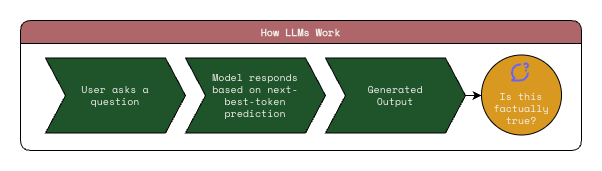

The diagram above was exported from draw.io. Its source (the exported page's mxGraphModel, read from the mxfile embedded in the PNG):
<mxGraphModel dx="2576" dy="636" grid="1" gridSize="10" guides="1" tooltips="1" connect="1" arrows="1" fold="1" page="0" pageScale="1" pageWidth="1654" pageHeight="1169" math="0" shadow="0">
  <root>
    <mxCell id="0" />
    <mxCell id="1" parent="0" />
    <mxCell id="ZCRHQZuS9LGmoo-b4b8O-5" parent="1" style="swimlane;whiteSpace=wrap;html=1;rounded=1;fillColor=light-dark(#ae666a, #ededed);fontColor=light-dark(#f1f0ec, #ededed);strokeColor=light-dark(#000001, #ededed);fontFamily=Space Mono;fontSource=https%3A%2F%2Ffonts.googleapis.com%2Fcss%3Ffamily%3DSpace%2BMono;fontSize=10;" value="How LLMs Work" vertex="1">
      <mxGeometry height="130" width="561" x="-1471" y="130" as="geometry" />
    </mxCell>
    <mxCell id="ZCRHQZuS9LGmoo-b4b8O-6" parent="ZCRHQZuS9LGmoo-b4b8O-5" style="shape=step;perimeter=stepPerimeter;whiteSpace=wrap;html=1;fixedSize=1;perimeterSpacing=0;spacingLeft=22;spacingRight=22;fontColor=light-dark(#f1f0ec, #ededed);fillColor=light-dark(#1f542b, #ededed);strokeColor=light-dark(#000001, #ededed);fontFamily=Space Mono;fontSource=https%3A%2F%2Ffonts.googleapis.com%2Fcss%3Ffamily%3DSpace%2BMono;fontSize=10;" value="User asks a question" vertex="1">
      <mxGeometry height="75" width="140" x="25" y="37.5" as="geometry" />
    </mxCell>
    <mxCell id="ZCRHQZuS9LGmoo-b4b8O-7" parent="ZCRHQZuS9LGmoo-b4b8O-5" style="shape=step;perimeter=stepPerimeter;whiteSpace=wrap;html=1;fixedSize=1;perimeterSpacing=0;spacingLeft=22;spacingRight=22;fontColor=light-dark(#f1f0ec, #ededed);fillColor=light-dark(#1f542b, #ededed);strokeColor=light-dark(#000001, #ededed);fontFamily=Space Mono;fontSource=https%3A%2F%2Ffonts.googleapis.com%2Fcss%3Ffamily%3DSpace%2BMono;fontSize=10;" value="Model responds based on next-best-token prediction" vertex="1">
      <mxGeometry height="75" width="140" x="165" y="37.5" as="geometry" />
    </mxCell>
    <mxCell id="ZCRHQZuS9LGmoo-b4b8O-18" edge="1" parent="ZCRHQZuS9LGmoo-b4b8O-5" source="ZCRHQZuS9LGmoo-b4b8O-8" style="edgeStyle=orthogonalEdgeStyle;rounded=0;orthogonalLoop=1;jettySize=auto;html=1;exitX=1;exitY=0.5;exitDx=0;exitDy=0;entryX=0;entryY=0.5;entryDx=0;entryDy=0;strokeColor=light-dark(#000001, #ededed);fontFamily=Space Mono;fontSource=https%3A%2F%2Ffonts.googleapis.com%2Fcss%3Ffamily%3DSpace%2BMono;fontSize=10;" target="ZCRHQZuS9LGmoo-b4b8O-16">
      <mxGeometry relative="1" as="geometry" />
    </mxCell>
    <mxCell id="ZCRHQZuS9LGmoo-b4b8O-8" parent="ZCRHQZuS9LGmoo-b4b8O-5" style="shape=step;perimeter=stepPerimeter;whiteSpace=wrap;html=1;fixedSize=1;perimeterSpacing=0;spacingLeft=22;spacingRight=22;fontColor=light-dark(#f1f0ec, #ededed);fillColor=light-dark(#1f542b, #ededed);strokeColor=light-dark(#000001, #ededed);fontFamily=Space Mono;fontSource=https%3A%2F%2Ffonts.googleapis.com%2Fcss%3Ffamily%3DSpace%2BMono;fontSize=10;" value="Generated Output" vertex="1">
      <mxGeometry height="75" width="140" x="305" y="37.5" as="geometry" />
    </mxCell>
    <mxCell id="ZCRHQZuS9LGmoo-b4b8O-16" parent="ZCRHQZuS9LGmoo-b4b8O-5" style="ellipse;whiteSpace=wrap;html=1;aspect=fixed;fillColor=light-dark(#d99920, #ededed);strokeColor=light-dark(#000001, #ededed);fontFamily=Space Mono;fontSource=https%3A%2F%2Ffonts.googleapis.com%2Fcss%3Ffamily%3DSpace%2BMono;fontSize=10;" value="" vertex="1">
      <mxGeometry height="80" width="80" x="461" y="34.5" as="geometry" />
    </mxCell>
    <mxCell id="ZCRHQZuS9LGmoo-b4b8O-10" parent="ZCRHQZuS9LGmoo-b4b8O-5" style="shape=image;html=1;verticalAlign=top;verticalLabelPosition=bottom;labelBackgroundColor=#ffffff;imageAspect=0;aspect=fixed;image=https://icons.diagrams.net/icon-cache1/Unicons_Line_vol_2-2964/comment-question-1245.svg;strokeColor=light-dark(#000001, #ededed);fontFamily=Space Mono;fontSource=https%3A%2F%2Ffonts.googleapis.com%2Fcss%3Ffamily%3DSpace%2BMono;fontSize=10;" value="" vertex="1">
      <mxGeometry height="24" width="24" x="489" y="39.5" as="geometry" />
    </mxCell>
    <mxCell id="ZCRHQZuS9LGmoo-b4b8O-12" parent="ZCRHQZuS9LGmoo-b4b8O-5" style="text;html=1;align=center;verticalAlign=middle;whiteSpace=wrap;rounded=0;fontColor=light-dark(#f1f0ec, #ededed);strokeColor=none;fontFamily=Space Mono;fontSource=https%3A%2F%2Ffonts.googleapis.com%2Fcss%3Ffamily%3DSpace%2BMono;fontSize=10;" value="Is this factually true?" vertex="1">
      <mxGeometry height="30" width="70" x="466" y="72.5" as="geometry" />
    </mxCell>
  </root>
</mxGraphModel>